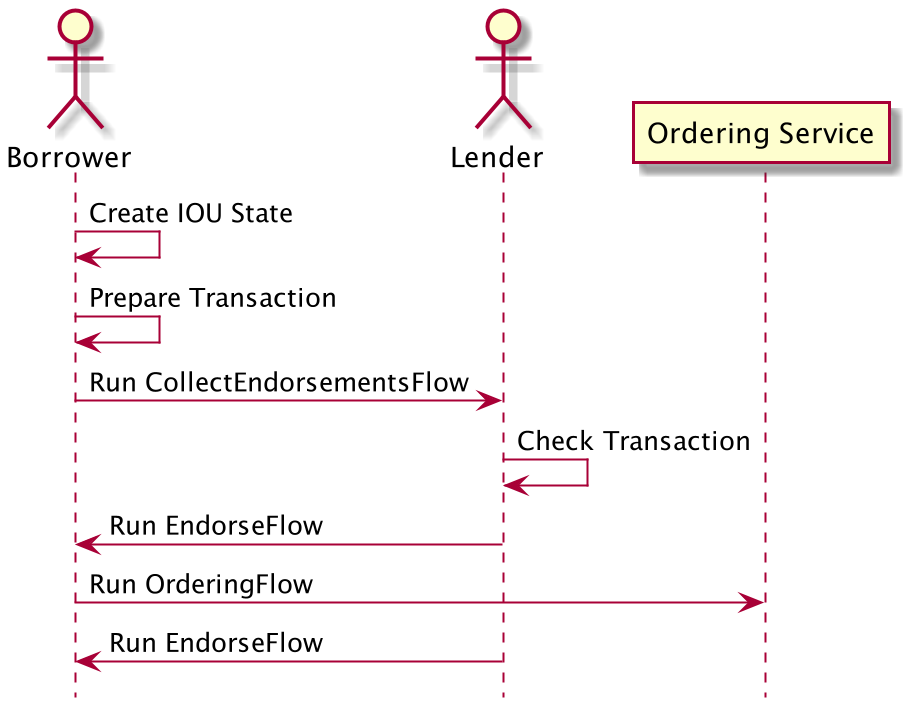

The diagram above was rendered by PlantUML. Its source (embedded in the PNG):
@startuml
!pragma teoz true
hide footbox

actor "Borrower" as Borrower
actor "Lender" as Lender
participant "Ordering Service" as Orderer

Borrower -> Borrower: Create IOU State
Borrower -> Borrower: Prepare Transaction
Borrower -> Lender: Run CollectEndorsementsFlow
Lender -> Lender: Check Transaction
Lender -> Borrower: Run EndorseFlow
Borrower -> Orderer: Run OrderingFlow
Lender -> Borrower: Run EndorseFlow

@enduml